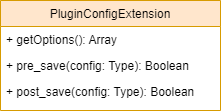

The diagram above was exported from draw.io. Its source (the exported page's mxGraphModel, read from the mxfile embedded in the PNG):
<mxGraphModel dx="698" dy="385" grid="1" gridSize="10" guides="1" tooltips="1" connect="1" arrows="1" fold="1" page="1" pageScale="1" pageWidth="827" pageHeight="1169" math="0" shadow="0">
  <root>
    <mxCell id="0" />
    <mxCell id="1" parent="0" />
    <mxCell id="2" value="PluginConfigExtension" style="swimlane;fontStyle=0;align=center;verticalAlign=top;childLayout=stackLayout;horizontal=1;startSize=26;horizontalStack=0;resizeParent=1;resizeLast=0;collapsible=1;marginBottom=0;rounded=0;shadow=0;strokeWidth=1;fillColor=#ffe6cc;strokeColor=#d79b00;" vertex="1" parent="1">
      <mxGeometry x="1040" y="220" width="220" height="110" as="geometry">
        <mxRectangle x="550" y="140" width="160" height="26" as="alternateBounds" />
      </mxGeometry>
    </mxCell>
    <mxCell id="3" value="+ getOptions(): Array" style="text;align=left;verticalAlign=top;spacingLeft=4;spacingRight=4;overflow=hidden;rotatable=0;points=[[0,0.5],[1,0.5]];portConstraint=eastwest;" vertex="1" parent="2">
      <mxGeometry y="26" width="220" height="26" as="geometry" />
    </mxCell>
    <mxCell id="4" value="+ pre_save(config: Type): Boolean" style="text;align=left;verticalAlign=top;spacingLeft=4;spacingRight=4;overflow=hidden;rotatable=0;points=[[0,0.5],[1,0.5]];portConstraint=eastwest;" vertex="1" parent="2">
      <mxGeometry y="52" width="220" height="26" as="geometry" />
    </mxCell>
    <mxCell id="5" value="+ post_save(config: Type): Boolean" style="text;align=left;verticalAlign=top;spacingLeft=4;spacingRight=4;overflow=hidden;rotatable=0;points=[[0,0.5],[1,0.5]];portConstraint=eastwest;" vertex="1" parent="2">
      <mxGeometry y="78" width="220" height="26" as="geometry" />
    </mxCell>
  </root>
</mxGraphModel>